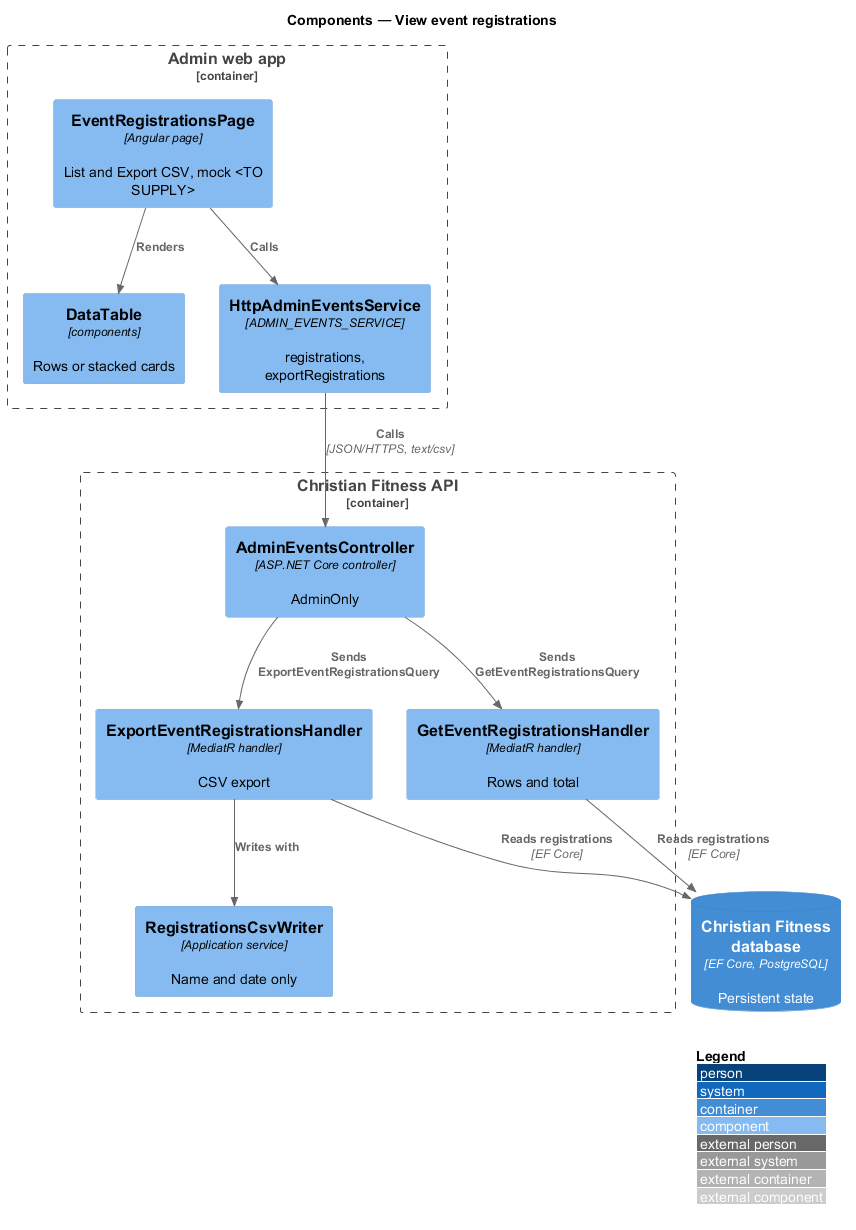

The diagram above was rendered by PlantUML. Its source (embedded in the PNG):
@startuml
!include <C4/C4_Component>
LAYOUT_WITH_LEGEND()
title Components — View event registrations

Container_Boundary(admin, "Admin web app") {
  Component(page, "EventRegistrationsPage", "Angular page", "List and Export CSV, mock <TO SUPPLY>")
  Component(table, "DataTable", "components", "Rows or stacked cards")
  Component(svc, "HttpAdminEventsService", "ADMIN_EVENTS_SERVICE", "registrations, exportRegistrations")
}
Container_Boundary(api, "Christian Fitness API") {
  Component(ctrl, "AdminEventsController", "ASP.NET Core controller", "AdminOnly")
  Component(list, "GetEventRegistrationsHandler", "MediatR handler", "Rows and total")
  Component(exp, "ExportEventRegistrationsHandler", "MediatR handler", "CSV export")
  Component(csv, "RegistrationsCsvWriter", "Application service", "Name and date only")
}
ContainerDb(db, "Christian Fitness database", "EF Core, PostgreSQL", "Persistent state")

Rel(page, table, "Renders")
Rel(page, svc, "Calls")
Rel(svc, ctrl, "Calls", "JSON/HTTPS, text/csv")
Rel(ctrl, list, "Sends GetEventRegistrationsQuery")
Rel(ctrl, exp, "Sends ExportEventRegistrationsQuery")
Rel(exp, csv, "Writes with")
Rel(list, db, "Reads registrations", "EF Core")
Rel(exp, db, "Reads registrations", "EF Core")
@enduml